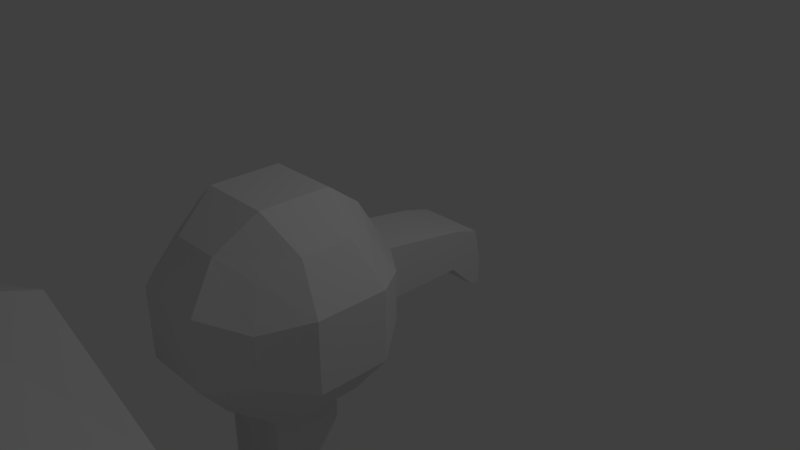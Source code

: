 # Source: vulture.blend  (saved by Blender 2.79.0; exported with 4.5.12 LTS)
import bpy
from mathutils import Matrix  # noqa: F401  (used for matrix-valued properties, if any)

bpy.ops.wm.read_factory_settings(use_empty=True)
scene = bpy.context.scene
scene.name = 'Scene'

# ---- collections
col_collection_1 = bpy.data.collections.new('Collection 1'); scene.collection.children.link(col_collection_1)

# ---- materials (node trees are filled in below, after node groups)
mat_material = bpy.data.materials.new('Material')
mat_material.alpha_threshold = 0.0
mat_material.use_transparent_shadow = False
mat_material.roughness = 0.5
mat_material.line_color = (0.0, 0.0, 0.0, 1.0)

# ---- material node trees

# ---- world
world_world = bpy.data.worlds.new('World'); scene.world = world_world
world_world.color = (0.05088, 0.05088, 0.05088)
world_world.use_sun_shadow = False
world_world.sun_shadow_jitter_overblur = 0.0
world_world.cycles.sampling_method = 'MANUAL'

# ---- cameras
cam_camera = bpy.data.cameras.new('Camera')
cam_camera.clip_end = 100.0
cam_camera.lens = 35.0
cam_camera.sensor_width = 32.0
cam_camera.sensor_height = 18.0
cam_camera.ortho_scale = 7.314
cam_camera.dof.focus_distance = 0.0
cam_camera.dof.aperture_fstop = 128.0

# ---- lights
light_lamp = bpy.data.lights.new('Lamp', 'POINT')
light_lamp.transmission_factor = 0.0
light_lamp.cutoff_distance = 30.0
light_lamp.energy = 100.0
light_lamp.shadow_buffer_clip_start = 1.001
light_lamp.shadow_soft_size = 0.1
light_lamp.shadow_maximum_resolution = 0.006
light_lamp.use_absolute_resolution = True

# ---- meshes
me_cube = bpy.data.meshes.new('Cube')
me_cube.from_pydata([(0.7863, -0.6692, -0.7863), (0.7863, -2.242, -0.7863), (0.7863, -0.6692, 0.7863), (0.7863, -2.242, 0.7863), (1.0, -1.122, -1.0), (1.0, -1.789, -1.0), (0.3333, -0.4555, -1.0), (1.0, -0.4555, -0.3333), (1.0, -0.4555, 0.3333), (0.3333, -2.455, -1.0), (1.0, -2.455, -0.3333), (1.0, -2.455, 0.3333), (1.0, -1.122, 1.0), (1.0, -1.789, 1.0), (0.3333, -0.4555, 1.0), (0.3333, -2.455, 1.0), (0.4659, -0.05765, 0.2836), (0.4659, 1.61, -0.8538), (0.4659, -0.05765, -0.4659), (0.4659, 1.495, -0.8538), (4.172e-07, 1.495, -0.8538), (5.513e-07, 1.61, -0.8538), (5.811e-07, 1.513, -0.02168), (0.4659, 1.513, -0.02168), (0.4659, -2.853, -0.4659), (5.513e-07, 1.61, -0.4659), (0.4659, -2.853, 0.4659), (0.4659, 1.61, -0.4659), (1.398, -0.9895, -0.4659), (1.398, -1.921, -0.4659), (1.398, -0.9895, 0.4659), (1.398, -1.921, 0.4659), (0.4659, -0.9895, 1.398), (0.4659, -1.921, 1.398), (4.172e-07, 1.091, -0.4659), (4.47e-07, 1.091, 0.09855), (0.4659, -0.9895, -1.398), (0.4659, 1.091, 0.09855), (0.4659, -1.921, -1.398), (0.4659, 1.091, -0.4659), (1.788e-07, -0.4555, -1.0), (-5.96e-08, -2.455, -1.0), (2.384e-07, -0.4555, 1.0), (-5.364e-07, -2.455, 1.0), (2.98e-07, -0.05765, 0.2836), (2.682e-07, -0.05765, -0.4659), (-3.278e-07, -2.853, -0.4659), (-5.066e-07, -2.853, 0.4659), (0.0, -0.9895, 1.398), (-3.576e-07, -1.921, 1.398), (1.49e-07, -0.9895, -1.398), (2.98e-08, -1.921, -1.398), (0.4659, -1.921, -3.585), (0.4659, -0.9851, -3.106), (1.49e-07, -0.9851, -3.106), (2.98e-08, -1.921, -3.585), (2.98e-08, -1.921, -2.852), (0.4659, -1.921, -2.852), (0.4659, -1.921, -1.398), (2.98e-08, -1.921, -1.398), (0.4659, -1.921, -3.585), (2.98e-08, -1.921, -3.585), (2.98e-08, -1.921, -2.716), (0.4659, -1.921, -2.716), (0.4659, -2.658, -3.585), (-2.235e-07, -2.658, -3.585), (-2.235e-07, -2.658, -2.69), (0.4659, -2.658, -2.69), (0.6178, -3.165, -3.742), (-2.235e-07, -3.165, -3.742), (-2.235e-07, -3.165, -2.653), (0.6178, -3.165, -2.653), (2.518, -4.076, -4.449), (-2.235e-07, -4.076, -4.827), (-2.235e-07, -4.076, 1.124), (2.061, -4.076, 0.3511), (3.107, -5.258, -4.449), (-2.235e-07, -5.258, -5.488), (-2.235e-07, -5.258, 1.542), (2.894, -5.258, 0.7692), (3.257, -6.919, -4.449), (-2.235e-07, -6.919, -5.866), (-2.235e-07, -6.919, 1.542), (3.332, -6.919, 0.7692), (3.4, -16.67, -4.449), (-2.235e-07, -16.67, -5.392), (-2.235e-07, -16.67, 1.542), (3.468, -16.67, 0.7692), (1.916, -21.21, -4.449), (-2.235e-07, -21.21, -4.449), (-2.235e-07, -21.21, -2.381), (2.152, -21.21, -2.381), (6.175, -25.87, -4.449), (-2.235e-07, -25.87, -4.449), (-2.235e-07, -25.87, -3.263), (6.175, -25.87, -3.263), (4.177, -16.67, -0.4421), (4.042, -6.919, -0.4362), (4.177, -16.67, -2.114), (4.042, -6.919, -2.133), (13.62, -14.84, -2.114), (13.62, -14.84, -0.4421), (20.88, -8.149, -2.133), (20.88, -8.149, -0.4362)], [], [(31, 13, 3, 11), (39, 34, 20, 19), (2, 8, 16, 14), (34, 25, 21, 20), (8, 7, 18, 16), (23, 27, 25, 22), (7, 0, 6, 18), (18, 45, 34, 39), (37, 39, 27, 23), (1, 10, 24, 9), (10, 11, 26, 24), (45, 44, 35, 34), (11, 3, 15, 26), (25, 27, 17, 21), (5, 29, 10, 1), (29, 31, 11, 10), (0, 7, 28, 4), (4, 28, 29, 5), (7, 8, 30, 28), (28, 30, 31, 29), (8, 2, 12, 30), (30, 12, 13, 31), (13, 33, 15, 3), (19, 20, 21, 17), (2, 14, 32, 12), (12, 32, 33, 13), (27, 39, 19, 17), (16, 18, 39, 37), (34, 35, 22, 25), (0, 4, 36, 6), (4, 5, 38, 36), (35, 37, 23, 22), (5, 1, 9, 38), (38, 9, 41, 51), (51, 50, 54, 55, 56), (6, 36, 50, 40), (32, 48, 49, 33), (14, 42, 48, 32), (33, 49, 43, 15), (26, 15, 43, 47), (24, 26, 47, 46), (9, 24, 46, 41), (18, 6, 40, 45), (44, 16, 37, 35), (14, 16, 44, 42), (53, 52, 55, 54), (38, 51, 59, 58), (50, 36, 53, 54), (36, 38, 57, 52, 53), (58, 59, 62, 63), (52, 57, 63, 60), (60, 63, 67, 64), (51, 56, 62, 59), (56, 55, 61, 62), (57, 38, 58, 63), (55, 52, 60, 61), (64, 67, 71, 68), (61, 60, 64, 65), (63, 62, 66, 67), (62, 61, 65, 66), (68, 71, 75, 72), (65, 64, 68, 69), (67, 66, 70, 71), (66, 65, 69, 70), (75, 74, 78, 79), (69, 68, 72, 73), (71, 70, 74, 75), (70, 69, 73, 74), (76, 79, 83, 97, 99, 80), (74, 73, 77, 78), (72, 75, 79, 76), (73, 72, 76, 77), (81, 80, 84, 85), (77, 76, 80, 81), (79, 78, 82, 83), (78, 77, 81, 82), (87, 86, 90, 91), (83, 82, 86, 87), (82, 81, 85, 86), (80, 99, 98, 84), (88, 91, 95, 92), (86, 85, 89, 90), (84, 98, 96, 87, 91, 88), (85, 84, 88, 89), (95, 94, 93, 92), (89, 88, 92, 93), (91, 90, 94, 95), (90, 89, 93, 94), (96, 97, 83, 87), (99, 97, 103, 102), (100, 102, 103, 101), (97, 96, 101, 103), (96, 98, 100, 101), (98, 99, 102, 100)])
me_cube.materials.append(mat_material)
me_cube.use_remesh_preserve_volume = False
me_cube.use_remesh_preserve_attributes = False
me_cube.use_mirror_vertex_groups = False
me_cube.update()

# ---- objects
ob_cube = bpy.data.objects.new('Cube', me_cube)
ob_lamp = bpy.data.objects.new('Lamp', light_lamp)
ob_camera = bpy.data.objects.new('Camera', cam_camera)

# ---- transforms, parenting, visibility, modifiers, constraints
ob_cube.location = (0.0, 0.0, 0.0)
ob_cube.lock_rotations_4d = False
ob_cube.empty_display_type = 'ARROWS'
ob_cube.lineart.crease_threshold = 0.0
_m = ob_cube.modifiers.new('Mirror', 'MIRROR')
ob_lamp.location = (4.076, 1.005, 5.904)
ob_lamp.rotation_euler = (0.6503, 0.05522, 1.866)
ob_lamp.lock_rotations_4d = False
ob_lamp.empty_display_type = 'ARROWS'
ob_lamp.color = (0.0, 0.0, 0.0, 0.0)
ob_lamp.lineart.crease_threshold = 0.0
ob_camera.location = (7.481, -6.508, 5.344)
ob_camera.rotation_euler = (1.109, 0.0, 0.8149)
ob_camera.lock_rotations_4d = False
ob_camera.empty_display_type = 'ARROWS'
ob_camera.color = (0.0, 0.0, 0.0, 0.0)
ob_camera.display_type = 'WIRE'
ob_camera.lineart.crease_threshold = 0.0

# ---- collection membership
col_collection_1.objects.link(ob_cube)
col_collection_1.objects.link(ob_lamp)
col_collection_1.objects.link(ob_camera)

# ---- scene / render settings (as saved in the file)
scene.camera = ob_camera
scene.frame_start = 1; scene.frame_end = 250; scene.frame_set(1)
scene.render.engine = 'BLENDER_EEVEE_NEXT'
scene.render.resolution_percentage = 50
scene.render.dither_intensity = 0.0
scene.cycles.use_denoising = False
scene.cycles.samples = 128
scene.cycles.sampling_pattern = 'TABULATED_SOBOL'
scene.cycles.use_adaptive_sampling = False
scene.cycles.use_light_tree = False
scene.cycles.blur_glossy = 0.0
scene.cycles.sample_clamp_indirect = 0.0
scene.view_settings.view_transform = 'Standard'
bpy.context.view_layer.update()
